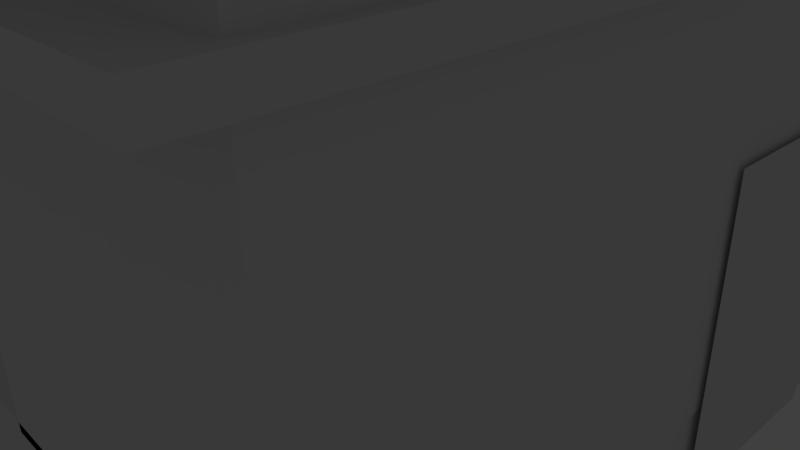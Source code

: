 # Source: HittitesArmyBuild.blend  (saved by Blender 2.75.0; exported with 4.5.12 LTS)
import bpy
from mathutils import Matrix  # noqa: F401  (used for matrix-valued properties, if any)

bpy.ops.wm.read_factory_settings(use_empty=True)
scene = bpy.context.scene
scene.name = 'Scene'

# ---- collections
col_collection_1 = bpy.data.collections.new('Collection 1'); scene.collection.children.link(col_collection_1)
col_collection_2 = bpy.data.collections.new('Collection 2'); scene.collection.children.link(col_collection_2)
col_collection_2.hide_render = True
col_collection_2.hide_viewport = True

# ---- materials (node trees are filled in below, after node groups)
mat_material = bpy.data.materials.new('Material')
mat_material.alpha_threshold = 0.0
mat_material.use_transparent_shadow = False
mat_material.roughness = 0.5
mat_material.line_color = (0.0, 0.0, 0.0, 1.0)

# ---- material node trees

# ---- world
world_world = bpy.data.worlds.new('World'); scene.world = world_world
world_world.color = (0.05088, 0.05088, 0.05088)
world_world.use_sun_shadow = False
world_world.sun_shadow_jitter_overblur = 0.0
world_world.cycles.sampling_method = 'MANUAL'
world_world.cycles.sample_map_resolution = 256

# ---- cameras
cam_camera = bpy.data.cameras.new('Camera')
cam_camera.clip_end = 100.0
cam_camera.lens = 35.0
cam_camera.sensor_width = 32.0
cam_camera.sensor_height = 18.0
cam_camera.ortho_scale = 7.314
cam_camera.dof.focus_distance = 0.0
cam_camera.dof.aperture_fstop = 128.0

# ---- lights
light_sun_003 = bpy.data.lights.new('Sun.003', 'SUN')
light_sun_003.transmission_factor = 0.0
light_sun_003.angle = 0.1993
light_sun_003.energy = 1.0
light_sun_003.shadow_buffer_clip_start = 0.5
light_sun_003.shadow_soft_size = 0.1
light_sun_003.shadow_cascade_max_distance = 1000.0
light_sun_003.cycles.use_multiple_importance_sampling = False
light_sun_002 = bpy.data.lights.new('Sun.002', 'SUN')
light_sun_002.transmission_factor = 0.0
light_sun_002.angle = 0.1993
light_sun_002.energy = 1.0
light_sun_002.shadow_buffer_clip_start = 0.5
light_sun_002.shadow_soft_size = 0.1
light_sun_002.shadow_cascade_max_distance = 1000.0
light_sun_002.cycles.use_multiple_importance_sampling = False
light_sun_001 = bpy.data.lights.new('Sun.001', 'SUN')
light_sun_001.transmission_factor = 0.0
light_sun_001.angle = 0.1993
light_sun_001.energy = 1.0
light_sun_001.shadow_buffer_clip_start = 0.5
light_sun_001.shadow_soft_size = 0.1
light_sun_001.shadow_cascade_max_distance = 1000.0
light_sun_001.cycles.use_multiple_importance_sampling = False
light_sun = bpy.data.lights.new('Sun', 'SUN')
light_sun.transmission_factor = 0.0
light_sun.angle = 0.1993
light_sun.energy = 1.0
light_sun.shadow_buffer_clip_start = 0.5
light_sun.shadow_soft_size = 0.1
light_sun.shadow_cascade_max_distance = 1000.0
light_sun.cycles.use_multiple_importance_sampling = False
light_lamp = bpy.data.lights.new('Lamp', 'POINT')
light_lamp.transmission_factor = 0.0
light_lamp.cutoff_distance = 30.0
light_lamp.energy = 100.0
light_lamp.shadow_buffer_clip_start = 1.001
light_lamp.shadow_soft_size = 0.1
light_lamp.shadow_maximum_resolution = 0.006
light_lamp.use_absolute_resolution = True
light_lamp.cycles.use_multiple_importance_sampling = False

# ---- meshes
me_plane_002 = bpy.data.meshes.new('Plane.002')
me_plane_002.from_pydata([(-1.0, -1.0, 0.0), (1.0, -1.0, 0.0), (-1.0, 1.0, 0.0), (1.0, 1.0, 0.0)], [], [(0, 1, 3, 2)])
me_plane_002.use_remesh_preserve_volume = False
me_plane_002.use_remesh_preserve_attributes = False
me_plane_002.use_mirror_vertex_groups = False
me_plane_002.update()
me_plane_001 = bpy.data.meshes.new('Plane.001')
me_plane_001.from_pydata([(-1.0, -1.0, 0.0), (1.0, -1.0, 0.0), (-1.0, 1.0, 0.0), (1.0, 1.0, 0.0)], [], [(0, 1, 3, 2)])
me_plane_001.use_remesh_preserve_volume = False
me_plane_001.use_remesh_preserve_attributes = False
me_plane_001.use_mirror_vertex_groups = False
me_plane_001.update()
me_cube_003 = bpy.data.meshes.new('Cube.003')
me_cube_003.from_pydata([(-1.0, -1.0, -1.0), (-1.0, -1.0, 1.0), (-1.0, 1.0, -1.0), (-1.0, 1.0, 1.0), (1.0, -1.0, -1.0), (1.0, -1.0, 1.0), (1.0, 1.0, -1.0), (1.0, 1.0, 1.0)], [], [(1, 3, 2, 0), (3, 7, 6, 2), (7, 5, 4, 6), (5, 1, 0, 4), (0, 2, 6, 4), (5, 7, 3, 1)])
me_cube_003.use_remesh_preserve_volume = False
me_cube_003.use_remesh_preserve_attributes = False
me_cube_003.use_mirror_vertex_groups = False
me_cube_003.update()
me_plane = bpy.data.meshes.new('Plane')
me_plane.from_pydata([(-1.0, -1.0, 0.0), (1.0, -1.0, 0.0), (-1.0, 1.0, 0.0), (1.0, 1.0, 0.0), (-1.0, 0.0, 0.0), (0.0, -1.0, 0.0), (1.0, 0.0, 0.0), (0.0, 1.979, -4.279e-08), (0.0, 0.0, 0.0), (-1.0, -0.5, 0.0), (0.5, -1.0, 0.0), (1.0, 0.5, 0.0), (-0.5, 1.848, -3.706e-08), (-1.0, 0.5, 0.0), (-0.5, -1.0, 0.0), (1.0, -0.5, 0.0), (0.5, 1.848, -3.706e-08), (0.0, 1.348, -3.706e-08), (0.0, -0.5, 0.0), (-0.5, 0.0, 0.0), (0.5, 0.0, 0.0), (0.5, -0.5, 0.0), (-0.5, -0.5, 0.0), (-0.5, 1.192, -3.026e-08), (0.5, 1.192, -3.026e-08), (-1.0, -0.75, 0.0), (0.75, -1.0, 0.0), (1.0, 0.75, 0.0), (-0.75, 1.648, -2.83e-08), (-1.0, 0.25, 0.0), (-0.25, -1.0, 0.0), (1.0, -0.25, 0.0), (0.25, 1.948, -4.143e-08), (0.0, 1.698, -4.143e-08), (0.0, -0.25, 0.0), (-0.75, 0.0, 0.0), (0.25, 0.0, 0.0), (-1.0, -0.25, 0.0), (0.25, -1.0, 0.0), (1.0, 0.25, 0.0), (-0.25, 1.948, -4.143e-08), (-1.0, 0.75, 0.0), (-0.75, -1.0, 0.0), (1.0, -0.75, 0.0), (0.75, 1.648, -2.83e-08), (0.0, 0.8975, -2.83e-08), (0.0, -0.75, 0.0), (-0.25, 0.0, 0.0), (0.75, 0.0, 0.0), (0.5, -0.25, 0.0), (0.5, -0.75, 0.0), (0.25, -0.5, 0.0), (0.75, -0.5, 0.0), (-0.5, -0.25, 0.0), (-0.5, -0.75, 0.0), (-0.75, -0.5, 0.0), (-0.25, -0.5, 0.0), (-0.5, 1.562, -3.548e-08), (-0.5, 0.6739, -1.853e-08), (-0.75, 0.9239, -1.853e-08), (-0.25, 1.312, -3.548e-08), (0.5, 1.562, -3.548e-08), (0.5, 0.6739, -1.853e-08), (0.25, 1.312, -3.548e-08), (0.75, 0.9239, -1.853e-08), (0.75, 0.25, 0.0), (0.25, 0.8495, -2.62e-08), (0.25, 1.666, -4.003e-08), (-0.25, 0.8495, -2.62e-08), (-0.75, 0.25, 0.0), (-0.75, 1.349, -2.62e-08), (-0.25, -0.75, 0.0), (-0.75, -0.75, 0.0), (-0.75, -0.25, 0.0), (0.75, -0.75, 0.0), (0.25, -0.75, 0.0), (0.25, -0.25, 0.0), (0.75, -0.25, 0.0), (-0.25, -0.25, 0.0), (-0.25, 1.666, -4.003e-08), (0.75, 1.349, -2.62e-08)], [], [(80, 27, 3, 44), (79, 33, 7, 40), (78, 34, 8, 47), (77, 31, 6, 48), (76, 49, 20, 36), (75, 50, 21, 51), (74, 43, 15, 52), (73, 53, 19, 35), (72, 54, 22, 55), (71, 46, 18, 56), (70, 57, 12, 28), (69, 58, 23, 59), (68, 45, 17, 60), (67, 61, 16, 32), (66, 62, 24, 63), (65, 39, 11, 64), (62, 65, 64, 24), (20, 48, 65, 62), (48, 6, 39, 65), (45, 66, 63, 17), (8, 36, 66, 45), (36, 20, 62, 66), (33, 67, 32, 7), (17, 63, 67, 33), (63, 24, 61, 67), (58, 68, 60, 23), (19, 47, 68, 58), (47, 8, 45, 68), (29, 69, 59, 13), (4, 35, 69, 29), (35, 19, 58, 69), (41, 70, 28, 2), (13, 59, 70, 41), (59, 23, 57, 70), (54, 71, 56, 22), (14, 30, 71, 54), (30, 5, 46, 71), (25, 72, 55, 9), (0, 42, 72, 25), (42, 14, 54, 72), (37, 73, 35, 4), (9, 55, 73, 37), (55, 22, 53, 73), (50, 74, 52, 21), (10, 26, 74, 50), (26, 1, 43, 74), (46, 75, 51, 18), (5, 38, 75, 46), (38, 10, 50, 75), (34, 76, 36, 8), (18, 51, 76, 34), (51, 21, 49, 76), (49, 77, 48, 20), (21, 52, 77, 49), (52, 15, 31, 77), (53, 78, 47, 19), (22, 56, 78, 53), (56, 18, 34, 78), (57, 79, 40, 12), (23, 60, 79, 57), (60, 17, 33, 79), (61, 80, 44, 16), (24, 64, 80, 61), (64, 11, 27, 80)])
me_plane.use_remesh_preserve_volume = False
me_plane.use_remesh_preserve_attributes = False
me_plane.use_mirror_vertex_groups = False
me_plane.update()
me_cylinder_002 = bpy.data.meshes.new('Cylinder.002')
me_cylinder_002.from_pydata([(0.0, 1.0, -1.0), (0.0, 1.0, 1.0), (0.1951, 0.9808, -1.0), (0.1951, 0.9808, 1.0), (0.3827, 0.9239, -1.0), (0.3827, 0.9239, 1.0), (0.5556, 0.8315, -1.0), (0.5556, 0.8315, 1.0), (0.7071, 0.7071, -1.0), (0.7071, 0.7071, 1.0), (0.8315, 0.5556, -1.0), (0.8315, 0.5556, 1.0), (0.9239, 0.3827, -1.0), (0.9239, 0.3827, 1.0), (0.9808, 0.1951, -1.0), (0.9808, 0.1951, 1.0), (1.0, 7.55e-08, -1.0), (1.0, 7.55e-08, 1.0), (0.9808, -0.1951, -1.0), (0.9808, -0.1951, 1.0), (0.9239, -0.3827, -1.0), (0.9239, -0.3827, 1.0), (0.8315, -0.5556, -1.0), (0.8315, -0.5556, 1.0), (0.7071, -0.7071, -1.0), (0.7071, -0.7071, 1.0), (0.5556, -0.8315, -1.0), (0.5556, -0.8315, 1.0), (0.3827, -0.9239, -1.0), (0.3827, -0.9239, 1.0), (0.1951, -0.9808, -1.0), (0.1951, -0.9808, 1.0), (-3.258e-07, -1.0, -1.0), (-3.258e-07, -1.0, 1.0), (-0.1951, -0.9808, -1.0), (-0.1951, -0.9808, 1.0), (-0.3827, -0.9239, -1.0), (-0.3827, -0.9239, 1.0), (-0.5556, -0.8315, -1.0), (-0.5556, -0.8315, 1.0), (-0.7071, -0.7071, -1.0), (-0.7071, -0.7071, 1.0), (-0.8315, -0.5556, -1.0), (-0.8315, -0.5556, 1.0), (-0.9239, -0.3827, -1.0), (-0.9239, -0.3827, 1.0), (-0.9808, -0.1951, -1.0), (-0.9808, -0.1951, 1.0), (-1.0, 9.656e-07, -1.0), (-1.0, 9.656e-07, 1.0), (-0.9808, 0.1951, -1.0), (-0.9808, 0.1951, 1.0), (-0.9239, 0.3827, -1.0), (-0.9239, 0.3827, 1.0), (-0.8315, 0.5556, -1.0), (-0.8315, 0.5556, 1.0), (-0.7071, 0.7071, -1.0), (-0.7071, 0.7071, 1.0), (-0.5556, 0.8315, -1.0), (-0.5556, 0.8315, 1.0), (-0.3827, 0.9239, -1.0), (-0.3827, 0.9239, 1.0), (-0.1951, 0.9808, -1.0), (-0.1951, 0.9808, 1.0)], [], [(0, 1, 3, 2), (2, 3, 5, 4), (4, 5, 7, 6), (6, 7, 9, 8), (8, 9, 11, 10), (10, 11, 13, 12), (12, 13, 15, 14), (14, 15, 17, 16), (16, 17, 19, 18), (18, 19, 21, 20), (20, 21, 23, 22), (22, 23, 25, 24), (24, 25, 27, 26), (26, 27, 29, 28), (28, 29, 31, 30), (30, 31, 33, 32), (32, 33, 35, 34), (34, 35, 37, 36), (36, 37, 39, 38), (38, 39, 41, 40), (40, 41, 43, 42), (42, 43, 45, 44), (44, 45, 47, 46), (46, 47, 49, 48), (48, 49, 51, 50), (50, 51, 53, 52), (52, 53, 55, 54), (54, 55, 57, 56), (56, 57, 59, 58), (58, 59, 61, 60), (3, 1, 63, 61, 59, 57, 55, 53, 51, 49, 47, 45, 43, 41, 39, 37, 35, 33, 31, 29, 27, 25, 23, 21, 19, 17, 15, 13, 11, 9, 7, 5), (62, 63, 1, 0), (60, 61, 63, 62), (0, 2, 4, 6, 8, 10, 12, 14, 16, 18, 20, 22, 24, 26, 28, 30, 32, 34, 36, 38, 40, 42, 44, 46, 48, 50, 52, 54, 56, 58, 60, 62)])
me_cylinder_002.use_remesh_preserve_volume = False
me_cylinder_002.use_remesh_preserve_attributes = False
me_cylinder_002.use_mirror_vertex_groups = False
me_cylinder_002.update()
me_cylinder_001 = bpy.data.meshes.new('Cylinder.001')
me_cylinder_001.from_pydata([(0.0, 1.0, -1.0), (0.0, 1.0, 1.0), (0.1951, 0.9808, -1.0), (0.1951, 0.9808, 1.0), (0.3827, 0.9239, -1.0), (0.3827, 0.9239, 1.0), (0.5556, 0.8315, -1.0), (0.5556, 0.8315, 1.0), (0.7071, 0.7071, -1.0), (0.7071, 0.7071, 1.0), (0.8315, 0.5556, -1.0), (0.8315, 0.5556, 1.0), (0.9239, 0.3827, -1.0), (0.9239, 0.3827, 1.0), (0.9808, 0.1951, -1.0), (0.9808, 0.1951, 1.0), (1.0, 7.55e-08, -1.0), (1.0, 7.55e-08, 1.0), (0.9808, -0.1951, -1.0), (0.9808, -0.1951, 1.0), (0.9239, -0.3827, -1.0), (0.9239, -0.3827, 1.0), (0.8315, -0.5556, -1.0), (0.8315, -0.5556, 1.0), (0.7071, -0.7071, -1.0), (0.7071, -0.7071, 1.0), (0.5556, -0.8315, -1.0), (0.5556, -0.8315, 1.0), (0.3827, -0.9239, -1.0), (0.3827, -0.9239, 1.0), (0.1951, -0.9808, -1.0), (0.1951, -0.9808, 1.0), (-3.258e-07, -1.0, -1.0), (-3.258e-07, -1.0, 1.0), (-0.1951, -0.9808, -1.0), (-0.1951, -0.9808, 1.0), (-0.3827, -0.9239, -1.0), (-0.3827, -0.9239, 1.0), (-0.5556, -0.8315, -1.0), (-0.5556, -0.8315, 1.0), (-0.7071, -0.7071, -1.0), (-0.7071, -0.7071, 1.0), (-0.8315, -0.5556, -1.0), (-0.8315, -0.5556, 1.0), (-0.9239, -0.3827, -1.0), (-0.9239, -0.3827, 1.0), (-0.9808, -0.1951, -1.0), (-0.9808, -0.1951, 1.0), (-1.0, 9.656e-07, -1.0), (-1.0, 9.656e-07, 1.0), (-0.9808, 0.1951, -1.0), (-0.9808, 0.1951, 1.0), (-0.9239, 0.3827, -1.0), (-0.9239, 0.3827, 1.0), (-0.8315, 0.5556, -1.0), (-0.8315, 0.5556, 1.0), (-0.7071, 0.7071, -1.0), (-0.7071, 0.7071, 1.0), (-0.5556, 0.8315, -1.0), (-0.5556, 0.8315, 1.0), (-0.3827, 0.9239, -1.0), (-0.3827, 0.9239, 1.0), (-0.1951, 0.9808, -1.0), (-0.1951, 0.9808, 1.0)], [], [(0, 1, 3, 2), (2, 3, 5, 4), (4, 5, 7, 6), (6, 7, 9, 8), (8, 9, 11, 10), (10, 11, 13, 12), (12, 13, 15, 14), (14, 15, 17, 16), (16, 17, 19, 18), (18, 19, 21, 20), (20, 21, 23, 22), (22, 23, 25, 24), (24, 25, 27, 26), (26, 27, 29, 28), (28, 29, 31, 30), (30, 31, 33, 32), (32, 33, 35, 34), (34, 35, 37, 36), (36, 37, 39, 38), (38, 39, 41, 40), (40, 41, 43, 42), (42, 43, 45, 44), (44, 45, 47, 46), (46, 47, 49, 48), (48, 49, 51, 50), (50, 51, 53, 52), (52, 53, 55, 54), (54, 55, 57, 56), (56, 57, 59, 58), (58, 59, 61, 60), (3, 1, 63, 61, 59, 57, 55, 53, 51, 49, 47, 45, 43, 41, 39, 37, 35, 33, 31, 29, 27, 25, 23, 21, 19, 17, 15, 13, 11, 9, 7, 5), (62, 63, 1, 0), (60, 61, 63, 62), (0, 2, 4, 6, 8, 10, 12, 14, 16, 18, 20, 22, 24, 26, 28, 30, 32, 34, 36, 38, 40, 42, 44, 46, 48, 50, 52, 54, 56, 58, 60, 62)])
me_cylinder_001.use_remesh_preserve_volume = False
me_cylinder_001.use_remesh_preserve_attributes = False
me_cylinder_001.use_mirror_vertex_groups = False
me_cylinder_001.update()
me_cylinder = bpy.data.meshes.new('Cylinder')
me_cylinder.from_pydata([(0.0, 1.0, -1.0), (0.0, 1.0, 1.0), (0.1951, 0.9808, -1.0), (0.1951, 0.9808, 1.0), (0.3827, 0.9239, -1.0), (0.3827, 0.9239, 1.0), (0.5556, 0.8315, -1.0), (0.5556, 0.8315, 1.0), (0.7071, 0.7071, -1.0), (0.7071, 0.7071, 1.0), (0.8315, 0.5556, -1.0), (0.8315, 0.5556, 1.0), (0.9239, 0.3827, -1.0), (0.9239, 0.3827, 1.0), (0.9808, 0.1951, -1.0), (0.9808, 0.1951, 1.0), (1.0, 7.55e-08, -1.0), (1.0, 7.55e-08, 1.0), (0.9808, -0.1951, -1.0), (0.9808, -0.1951, 1.0), (0.9239, -0.3827, -1.0), (0.9239, -0.3827, 1.0), (0.8315, -0.5556, -1.0), (0.8315, -0.5556, 1.0), (0.7071, -0.7071, -1.0), (0.7071, -0.7071, 1.0), (0.5556, -0.8315, -1.0), (0.5556, -0.8315, 1.0), (0.3827, -0.9239, -1.0), (0.3827, -0.9239, 1.0), (0.1951, -0.9808, -1.0), (0.1951, -0.9808, 1.0), (-3.258e-07, -1.0, -1.0), (-3.258e-07, -1.0, 1.0), (-0.1951, -0.9808, -1.0), (-0.1951, -0.9808, 1.0), (-0.3827, -0.9239, -1.0), (-0.3827, -0.9239, 1.0), (-0.5556, -0.8315, -1.0), (-0.5556, -0.8315, 1.0), (-0.7071, -0.7071, -1.0), (-0.7071, -0.7071, 1.0), (-0.8315, -0.5556, -1.0), (-0.8315, -0.5556, 1.0), (-0.9239, -0.3827, -1.0), (-0.9239, -0.3827, 1.0), (-0.9808, -0.1951, -1.0), (-0.9808, -0.1951, 1.0), (-1.0, 9.656e-07, -1.0), (-1.0, 9.656e-07, 1.0), (-0.9808, 0.1951, -1.0), (-0.9808, 0.1951, 1.0), (-0.9239, 0.3827, -1.0), (-0.9239, 0.3827, 1.0), (-0.8315, 0.5556, -1.0), (-0.8315, 0.5556, 1.0), (-0.7071, 0.7071, -1.0), (-0.7071, 0.7071, 1.0), (-0.5556, 0.8315, -1.0), (-0.5556, 0.8315, 1.0), (-0.3827, 0.9239, -1.0), (-0.3827, 0.9239, 1.0), (-0.1951, 0.9808, -1.0), (-0.1951, 0.9808, 1.0)], [], [(0, 1, 3, 2), (2, 3, 5, 4), (4, 5, 7, 6), (6, 7, 9, 8), (8, 9, 11, 10), (10, 11, 13, 12), (12, 13, 15, 14), (14, 15, 17, 16), (16, 17, 19, 18), (18, 19, 21, 20), (20, 21, 23, 22), (22, 23, 25, 24), (24, 25, 27, 26), (26, 27, 29, 28), (28, 29, 31, 30), (30, 31, 33, 32), (32, 33, 35, 34), (34, 35, 37, 36), (36, 37, 39, 38), (38, 39, 41, 40), (40, 41, 43, 42), (42, 43, 45, 44), (44, 45, 47, 46), (46, 47, 49, 48), (48, 49, 51, 50), (50, 51, 53, 52), (52, 53, 55, 54), (54, 55, 57, 56), (56, 57, 59, 58), (58, 59, 61, 60), (3, 1, 63, 61, 59, 57, 55, 53, 51, 49, 47, 45, 43, 41, 39, 37, 35, 33, 31, 29, 27, 25, 23, 21, 19, 17, 15, 13, 11, 9, 7, 5), (62, 63, 1, 0), (60, 61, 63, 62), (0, 2, 4, 6, 8, 10, 12, 14, 16, 18, 20, 22, 24, 26, 28, 30, 32, 34, 36, 38, 40, 42, 44, 46, 48, 50, 52, 54, 56, 58, 60, 62)])
me_cylinder.use_remesh_preserve_volume = False
me_cylinder.use_remesh_preserve_attributes = False
me_cylinder.use_mirror_vertex_groups = False
me_cylinder.update()
me_cube_001 = bpy.data.meshes.new('Cube.001')
me_cube_001.from_pydata([(-1.0, -1.0, -1.0), (-1.0, -1.0, 1.0), (-1.0, 1.0, -1.0), (-1.0, 1.0, 1.0), (1.0, -1.0, -1.0), (1.0, -1.0, 1.0), (1.0, 1.0, -1.0), (1.0, 1.0, 1.0)], [], [(1, 3, 2, 0), (3, 7, 6, 2), (7, 5, 4, 6), (5, 1, 0, 4), (0, 2, 6, 4), (5, 7, 3, 1)])
me_cube_001.use_remesh_preserve_volume = False
me_cube_001.use_remesh_preserve_attributes = False
me_cube_001.use_mirror_vertex_groups = False
me_cube_001.update()
me_cube = bpy.data.meshes.new('Cube')
me_cube.from_pydata([(1.0, 1.0, -1.0), (1.0, -1.0, -1.0), (-1.0, -1.0, -1.0), (-1.0, 1.0, -1.0), (1.0, 1.0, 1.0), (1.0, -1.0, 1.0), (-1.0, -1.0, 1.0), (-1.0, 1.0, 1.0)], [], [(0, 1, 2, 3), (4, 7, 6, 5), (0, 4, 5, 1), (1, 5, 6, 2), (2, 6, 7, 3), (4, 0, 3, 7)])
me_cube.materials.append(mat_material)
me_cube.use_remesh_preserve_volume = False
me_cube.use_remesh_preserve_attributes = False
me_cube.use_mirror_vertex_groups = False
me_cube.update()

# ---- objects
ob_plane_035 = bpy.data.objects.new('Plane.035', me_plane_002)
ob_plane_039 = bpy.data.objects.new('Plane.039', me_plane_001)
ob_plane_038 = bpy.data.objects.new('Plane.038', me_plane_001)
ob_plane_037 = bpy.data.objects.new('Plane.037', me_plane_001)
ob_plane_036 = bpy.data.objects.new('Plane.036', me_plane_001)
ob_plane_034 = bpy.data.objects.new('Plane.034', me_plane_001)
ob_plane_020 = bpy.data.objects.new('Plane.020', me_plane_001)
ob_plane_019 = bpy.data.objects.new('Plane.019', me_plane_001)
ob_cube_003 = bpy.data.objects.new('Cube.003', me_cube_003)
ob_cube_002 = bpy.data.objects.new('Cube.002', me_cube_003)
ob_plane_033 = bpy.data.objects.new('Plane.033', me_plane)
ob_plane_032 = bpy.data.objects.new('Plane.032', me_plane)
ob_plane_031 = bpy.data.objects.new('Plane.031', me_plane)
ob_plane_030 = bpy.data.objects.new('Plane.030', me_plane)
ob_plane_029 = bpy.data.objects.new('Plane.029', me_plane)
ob_plane_028 = bpy.data.objects.new('Plane.028', me_plane)
ob_plane_027 = bpy.data.objects.new('Plane.027', me_plane)
ob_plane_026 = bpy.data.objects.new('Plane.026', me_plane)
ob_plane_025 = bpy.data.objects.new('Plane.025', me_plane)
ob_plane_024 = bpy.data.objects.new('Plane.024', me_plane)
ob_plane_023 = bpy.data.objects.new('Plane.023', me_plane)
ob_plane_022 = bpy.data.objects.new('Plane.022', me_plane)
ob_plane_021 = bpy.data.objects.new('Plane.021', me_plane)
ob_plane_018 = bpy.data.objects.new('Plane.018', me_plane)
ob_plane_017 = bpy.data.objects.new('Plane.017', me_plane)
ob_plane_016 = bpy.data.objects.new('Plane.016', me_plane)
ob_plane_015 = bpy.data.objects.new('Plane.015', me_plane)
ob_plane_014 = bpy.data.objects.new('Plane.014', me_plane)
ob_plane_013 = bpy.data.objects.new('Plane.013', me_plane)
ob_plane_012 = bpy.data.objects.new('Plane.012', me_plane)
ob_plane_011 = bpy.data.objects.new('Plane.011', me_plane)
ob_plane_010 = bpy.data.objects.new('Plane.010', me_plane)
ob_plane_009 = bpy.data.objects.new('Plane.009', me_plane)
ob_plane_008 = bpy.data.objects.new('Plane.008', me_plane)
ob_plane_007 = bpy.data.objects.new('Plane.007', me_plane)
ob_plane_006 = bpy.data.objects.new('Plane.006', me_plane)
ob_plane_005 = bpy.data.objects.new('Plane.005', me_plane)
ob_plane_004 = bpy.data.objects.new('Plane.004', me_plane)
ob_plane_003 = bpy.data.objects.new('Plane.003', me_plane)
ob_plane_002 = bpy.data.objects.new('Plane.002', me_plane)
ob_plane_001 = bpy.data.objects.new('Plane.001', me_plane)
ob_plane = bpy.data.objects.new('Plane', me_plane)
ob_cylinder_006 = bpy.data.objects.new('Cylinder.006', me_cylinder_002)
ob_cylinder_005 = bpy.data.objects.new('Cylinder.005', me_cylinder_002)
ob_cylinder_004 = bpy.data.objects.new('Cylinder.004', me_cylinder_002)
ob_cylinder_003 = bpy.data.objects.new('Cylinder.003', me_cylinder_002)
ob_cylinder_002 = bpy.data.objects.new('Cylinder.002', me_cylinder_002)
ob_cylinder_001 = bpy.data.objects.new('Cylinder.001', me_cylinder_001)
ob_cylinder = bpy.data.objects.new('Cylinder', me_cylinder)
ob_cube_001 = bpy.data.objects.new('Cube.001', me_cube_001)
ob_cube = bpy.data.objects.new('Cube', me_cube)
ob_sun_003 = bpy.data.objects.new('Sun.003', light_sun_003)
ob_sun_002 = bpy.data.objects.new('Sun.002', light_sun_002)
ob_sun_001 = bpy.data.objects.new('Sun.001', light_sun_001)
ob_sun = bpy.data.objects.new('Sun', light_sun)
ob_lamp = bpy.data.objects.new('Lamp', light_lamp)
ob_camera = bpy.data.objects.new('Camera', cam_camera)

# ---- transforms, parenting, visibility, modifiers, constraints
ob_plane_035.location = (5.06, -0.0289, 1.5)
ob_plane_035.rotation_euler = (0.0, 1.571, 0.0)
ob_plane_035.scale = (1.5, 1.0, 1.0)
ob_plane_035.lineart.crease_threshold = 0.0
ob_plane_039.location = (5.137, -0.3148, 5.156)
ob_plane_039.rotation_euler = (0.0, 1.571, 0.0)
ob_plane_039.scale = (0.5, 0.25, 1.0)
ob_plane_039.lineart.crease_threshold = 0.0
ob_plane_038.location = (5.137, 2.871, 5.156)
ob_plane_038.rotation_euler = (0.0, 1.571, 0.0)
ob_plane_038.scale = (0.5, 0.25, 1.0)
ob_plane_038.lineart.crease_threshold = 0.0
ob_plane_037.location = (5.037, -3.559, 5.156)
ob_plane_037.rotation_euler = (0.0, 1.571, 0.0)
ob_plane_037.scale = (0.5, 0.25, 1.0)
ob_plane_037.lineart.crease_threshold = 0.0
ob_plane_036.location = (5.037, -3.559, 5.086)
ob_plane_036.rotation_euler = (0.0, 1.571, 0.0)
ob_plane_036.scale = (0.5, 0.25, 1.0)
ob_plane_036.lineart.crease_threshold = 0.0
ob_plane_034.location = (1.42, 3.812, 5.086)
ob_plane_034.rotation_euler = (0.0, 1.571, 0.0)
ob_plane_034.scale = (0.5, 0.25, 1.0)
ob_plane_034.lineart.crease_threshold = 0.0
ob_plane_020.location = (1.435, 0.572, 5.086)
ob_plane_020.rotation_euler = (0.0, 1.571, 0.0)
ob_plane_020.scale = (0.5, 0.25, 1.0)
ob_plane_020.lineart.crease_threshold = 0.0
ob_plane_019.location = (1.439, -3.559, 5.086)
ob_plane_019.rotation_euler = (0.0, 1.571, 0.0)
ob_plane_019.scale = (0.5, 0.25, 1.0)
ob_plane_019.lineart.crease_threshold = 0.0
ob_cube_003.location = (3.249, -0.0643, 4.495)
ob_cube_003.scale = (1.875, 5.375, 0.125)
ob_cube_003.lineart.crease_threshold = 0.0
ob_cube_002.location = (3.227, -0.05047, 5.737)
ob_cube_002.scale = (1.875, 5.375, 0.125)
ob_cube_002.lineart.crease_threshold = 0.0
ob_plane_033.location = (5.008, 4.453, 5.977)
ob_plane_033.rotation_euler = (1.571, 0.0, 1.571)
ob_plane_033.scale = (0.5, 0.3357, 1.0)
ob_plane_033.lineart.crease_threshold = 0.0
ob_plane_032.location = (5.008, 1.996, 5.977)
ob_plane_032.rotation_euler = (1.571, 0.0, 1.571)
ob_plane_032.scale = (0.5, 0.3357, 1.0)
ob_plane_032.lineart.crease_threshold = 0.0
ob_plane_031.location = (5.008, 2.836, 5.977)
ob_plane_031.rotation_euler = (1.571, 0.0, 1.571)
ob_plane_031.scale = (0.5, 0.3357, 1.0)
ob_plane_031.lineart.crease_threshold = 0.0
ob_plane_030.location = (5.008, 1.206, 5.977)
ob_plane_030.rotation_euler = (1.571, 0.0, 1.571)
ob_plane_030.scale = (0.5, 0.3357, 1.0)
ob_plane_030.lineart.crease_threshold = 0.0
ob_plane_029.location = (5.008, 3.639, 5.977)
ob_plane_029.rotation_euler = (1.571, 0.0, 1.571)
ob_plane_029.scale = (0.5, 0.3357, 1.0)
ob_plane_029.lineart.crease_threshold = 0.0
ob_plane_028.location = (5.008, -0.477, 5.977)
ob_plane_028.rotation_euler = (1.571, 0.0, 1.571)
ob_plane_028.scale = (0.5, 0.3357, 1.0)
ob_plane_028.lineart.crease_threshold = 0.0
ob_plane_027.location = (5.008, -2.098, 5.977)
ob_plane_027.rotation_euler = (1.571, 0.0, 1.571)
ob_plane_027.scale = (0.5, 0.3357, 1.0)
ob_plane_027.lineart.crease_threshold = 0.0
ob_plane_026.location = (5.008, 0.3606, 5.977)
ob_plane_026.rotation_euler = (1.571, 0.0, 1.571)
ob_plane_026.scale = (0.5, 0.3357, 1.0)
ob_plane_026.lineart.crease_threshold = 0.0
ob_plane_025.location = (5.008, -2.915, 5.977)
ob_plane_025.rotation_euler = (1.571, 0.0, 1.571)
ob_plane_025.scale = (0.5, 0.3357, 1.0)
ob_plane_025.lineart.crease_threshold = 0.0
ob_plane_024.location = (5.008, -3.798, 5.977)
ob_plane_024.rotation_euler = (1.571, 0.0, 1.571)
ob_plane_024.scale = (0.5, 0.3357, 1.0)
ob_plane_024.lineart.crease_threshold = 0.0
ob_plane_023.location = (5.008, -1.318, 5.977)
ob_plane_023.rotation_euler = (1.571, 0.0, 1.571)
ob_plane_023.scale = (0.5, 0.3357, 1.0)
ob_plane_023.lineart.crease_threshold = 0.0
ob_plane_022.location = (5.008, -4.469, 5.977)
ob_plane_022.rotation_euler = (1.571, 0.0, 1.571)
ob_plane_022.scale = (0.5, 0.3357, 1.0)
ob_plane_022.lineart.crease_threshold = 0.0
ob_plane_021.location = (1.53, -4.453, 5.977)
ob_plane_021.rotation_euler = (1.571, 0.0, 1.571)
ob_plane_021.scale = (0.5, 0.3357, 1.0)
ob_plane_021.lineart.crease_threshold = 0.0
ob_plane_018.location = (1.53, -1.253, 5.977)
ob_plane_018.rotation_euler = (1.571, 0.0, 1.571)
ob_plane_018.scale = (0.5, 0.3357, 1.0)
ob_plane_018.lineart.crease_threshold = 0.0
ob_plane_017.location = (1.53, -3.733, 5.977)
ob_plane_017.rotation_euler = (1.571, 0.0, 1.571)
ob_plane_017.scale = (0.5, 0.3357, 1.0)
ob_plane_017.lineart.crease_threshold = 0.0
ob_plane_016.location = (1.53, -2.85, 5.977)
ob_plane_016.rotation_euler = (1.571, 0.0, 1.571)
ob_plane_016.scale = (0.5, 0.3357, 1.0)
ob_plane_016.lineart.crease_threshold = 0.0
ob_plane_015.location = (1.53, 0.4253, 5.977)
ob_plane_015.rotation_euler = (1.571, 0.0, 1.571)
ob_plane_015.scale = (0.5, 0.3357, 1.0)
ob_plane_015.lineart.crease_threshold = 0.0
ob_plane_014.location = (1.53, -2.033, 5.977)
ob_plane_014.rotation_euler = (1.571, 0.0, 1.571)
ob_plane_014.scale = (0.5, 0.3357, 1.0)
ob_plane_014.lineart.crease_threshold = 0.0
ob_plane_013.location = (1.53, -0.4123, 5.977)
ob_plane_013.rotation_euler = (1.571, 0.0, 1.571)
ob_plane_013.scale = (0.5, 0.3357, 1.0)
ob_plane_013.lineart.crease_threshold = 0.0
ob_plane_012.location = (1.53, 3.704, 5.977)
ob_plane_012.rotation_euler = (1.571, 0.0, 1.571)
ob_plane_012.scale = (0.5, 0.3357, 1.0)
ob_plane_012.lineart.crease_threshold = 0.0
ob_plane_011.location = (1.53, 1.27, 5.977)
ob_plane_011.rotation_euler = (1.571, 0.0, 1.571)
ob_plane_011.scale = (0.5, 0.3357, 1.0)
ob_plane_011.lineart.crease_threshold = 0.0
ob_plane_010.location = (1.53, 2.9, 5.977)
ob_plane_010.rotation_euler = (1.571, 0.0, 1.571)
ob_plane_010.scale = (0.5, 0.3357, 1.0)
ob_plane_010.lineart.crease_threshold = 0.0
ob_plane_009.location = (1.53, 2.061, 5.977)
ob_plane_009.rotation_euler = (1.571, 0.0, 1.571)
ob_plane_009.scale = (0.5, 0.3357, 1.0)
ob_plane_009.lineart.crease_threshold = 0.0
ob_plane_008.location = (4.499, -4.99, 5.977)
ob_plane_008.rotation_euler = (1.571, 0.0, 0.0)
ob_plane_008.scale = (0.5, 0.3357, 1.0)
ob_plane_008.lineart.crease_threshold = 0.0
ob_plane_007.location = (3.67, -4.99, 5.977)
ob_plane_007.rotation_euler = (1.571, 0.0, 0.0)
ob_plane_007.scale = (0.5, 0.3357, 1.0)
ob_plane_007.lineart.crease_threshold = 0.0
ob_plane_006.location = (2.859, -4.99, 5.977)
ob_plane_006.rotation_euler = (1.571, 0.0, 0.0)
ob_plane_006.scale = (0.5, 0.3357, 1.0)
ob_plane_006.lineart.crease_threshold = 0.0
ob_plane_005.location = (2.04, -4.99, 5.977)
ob_plane_005.rotation_euler = (1.571, 0.0, 0.0)
ob_plane_005.scale = (0.5, 0.3357, 1.0)
ob_plane_005.lineart.crease_threshold = 0.0
ob_plane_004.location = (1.53, 4.518, 5.977)
ob_plane_004.rotation_euler = (1.571, 0.0, 1.571)
ob_plane_004.scale = (0.5, 0.3357, 1.0)
ob_plane_004.lineart.crease_threshold = 0.0
ob_plane_003.location = (2.022, 4.99, 5.977)
ob_plane_003.rotation_euler = (1.571, 0.0, 0.0)
ob_plane_003.scale = (0.5, 0.3357, 1.0)
ob_plane_003.lineart.crease_threshold = 0.0
ob_plane_002.location = (2.859, 4.99, 5.977)
ob_plane_002.rotation_euler = (1.571, 0.0, 0.0)
ob_plane_002.scale = (0.5, 0.3357, 1.0)
ob_plane_002.lineart.crease_threshold = 0.0
ob_plane_001.location = (3.67, 4.99, 5.977)
ob_plane_001.rotation_euler = (1.571, 0.0, 0.0)
ob_plane_001.scale = (0.5, 0.3357, 1.0)
ob_plane_001.lineart.crease_threshold = 0.0
ob_plane.location = (4.5, 4.99, 5.977)
ob_plane.rotation_euler = (1.571, 0.0, 0.0)
ob_plane.scale = (0.5, 0.3357, 1.0)
ob_plane.lineart.crease_threshold = 0.0
ob_cylinder_006.location = (-3.349, 1.321, 4.286)
ob_cylinder_006.rotation_euler = (0.0, 1.571, 0.0)
ob_cylinder_006.scale = (0.5, 0.5, 0.125)
ob_cylinder_006.lock_rotation = (False, False, True)
ob_cylinder_006.lineart.crease_threshold = 0.0
ob_cylinder_005.location = (-3.332, 0.6531, 5.313)
ob_cylinder_005.rotation_euler = (0.0, 1.571, 0.0)
ob_cylinder_005.scale = (0.5, 0.5, 0.125)
ob_cylinder_005.lock_rotation = (False, False, True)
ob_cylinder_005.lineart.crease_threshold = 0.0
ob_cylinder_004.location = (-3.406, 1.971, 5.223)
ob_cylinder_004.rotation_euler = (0.0, 1.571, 0.0)
ob_cylinder_004.scale = (0.5, 0.5, 0.125)
ob_cylinder_004.lock_rotation = (False, False, True)
ob_cylinder_004.lineart.crease_threshold = 0.0
ob_cylinder_003.location = (-3.321, 2.751, 4.244)
ob_cylinder_003.rotation_euler = (0.0, 1.571, 0.0)
ob_cylinder_003.scale = (0.5, 0.5, 0.125)
ob_cylinder_003.lock_rotation = (False, False, True)
ob_cylinder_003.lineart.crease_threshold = 0.0
ob_cylinder_002.location = (-3.403, 3.268, 5.17)
ob_cylinder_002.rotation_euler = (0.0, 1.571, 0.0)
ob_cylinder_002.scale = (0.5, 0.5, 0.125)
ob_cylinder_002.lock_rotation = (False, False, True)
ob_cylinder_002.lineart.crease_threshold = 0.0
ob_cylinder_001.location = (-3.706, 2.132, 4.701)
ob_cylinder_001.rotation_euler = (1.571, 0.0, 0.0)
ob_cylinder_001.scale = (0.25, 0.25, 2.0)
ob_cylinder_001.lock_rotation = (True, False, False)
ob_cylinder_001.lineart.crease_threshold = 0.0
ob_cylinder.location = (-3.634, 3.821, 2.653)
ob_cylinder.scale = (0.25, 0.25, 2.0)
ob_cylinder.lineart.crease_threshold = 0.0
ob_cube_001.location = (3.268, 0.0, 3.402)
ob_cube_001.scale = (1.75, 5.0, 2.5)
ob_cube_001.lineart.crease_threshold = 0.0
ob_cube.location = (0.0, 0.0, 0.5)
ob_cube.scale = (5.0, 5.0, 0.5)
ob_cube.lock_rotations_4d = False
ob_cube.empty_display_type = 'ARROWS'
ob_cube.lineart.crease_threshold = 0.0
ob_sun_003.location = (-1.177, -9.342, -1.335)
ob_sun_003.lineart.crease_threshold = 0.0
ob_sun_002.location = (7.516, 4.663, 4.894)
ob_sun_002.lineart.crease_threshold = 0.0
ob_sun_001.location = (2.942, -6.756, -1.875)
ob_sun_001.lineart.crease_threshold = 0.0
ob_sun.location = (8.789, 2.719, 3.927)
ob_sun.lineart.crease_threshold = 0.0
ob_lamp.location = (8.065, 1.005, 5.904)
ob_lamp.rotation_euler = (0.6503, 0.05522, 1.866)
ob_lamp.lock_rotations_4d = False
ob_lamp.empty_display_type = 'ARROWS'
ob_lamp.color = (0.0, 0.0, 0.0, 0.0)
ob_lamp.lineart.crease_threshold = 0.0
ob_camera.location = (7.481, -6.508, 5.344)
ob_camera.rotation_euler = (1.109, 0.01082, 0.8149)
ob_camera.lock_rotations_4d = False
ob_camera.empty_display_type = 'ARROWS'
ob_camera.color = (0.0, 0.0, 0.0, 0.0)
ob_camera.display_type = 'WIRE'
ob_camera.lineart.crease_threshold = 0.0

# ---- collection membership
col_collection_1.objects.link(ob_plane_035)
col_collection_1.objects.link(ob_plane_039)
col_collection_1.objects.link(ob_plane_038)
col_collection_1.objects.link(ob_plane_037)
col_collection_1.objects.link(ob_plane_036)
col_collection_1.objects.link(ob_plane_034)
col_collection_1.objects.link(ob_plane_020)
col_collection_1.objects.link(ob_plane_019)
col_collection_1.objects.link(ob_cube_003)
col_collection_1.objects.link(ob_cube_002)
col_collection_1.objects.link(ob_plane_033)
col_collection_1.objects.link(ob_plane_032)
col_collection_1.objects.link(ob_plane_031)
col_collection_1.objects.link(ob_plane_030)
col_collection_1.objects.link(ob_plane_029)
col_collection_1.objects.link(ob_plane_028)
col_collection_1.objects.link(ob_plane_027)
col_collection_1.objects.link(ob_plane_026)
col_collection_1.objects.link(ob_plane_025)
col_collection_1.objects.link(ob_plane_024)
col_collection_1.objects.link(ob_plane_023)
col_collection_1.objects.link(ob_plane_022)
col_collection_1.objects.link(ob_plane_021)
col_collection_1.objects.link(ob_plane_018)
col_collection_1.objects.link(ob_plane_017)
col_collection_1.objects.link(ob_plane_016)
col_collection_1.objects.link(ob_plane_015)
col_collection_1.objects.link(ob_plane_014)
col_collection_1.objects.link(ob_plane_013)
col_collection_1.objects.link(ob_plane_012)
col_collection_1.objects.link(ob_plane_011)
col_collection_1.objects.link(ob_plane_010)
col_collection_1.objects.link(ob_plane_009)
col_collection_1.objects.link(ob_plane_008)
col_collection_1.objects.link(ob_plane_007)
col_collection_1.objects.link(ob_plane_006)
col_collection_1.objects.link(ob_plane_005)
col_collection_1.objects.link(ob_plane_004)
col_collection_1.objects.link(ob_plane_003)
col_collection_1.objects.link(ob_plane_002)
col_collection_1.objects.link(ob_plane_001)
col_collection_1.objects.link(ob_plane)
col_collection_1.objects.link(ob_cylinder_006)
col_collection_1.objects.link(ob_cylinder_005)
col_collection_1.objects.link(ob_cylinder_004)
col_collection_1.objects.link(ob_cylinder_003)
col_collection_1.objects.link(ob_cylinder_002)
col_collection_1.objects.link(ob_cylinder_001)
col_collection_1.objects.link(ob_cylinder)
col_collection_1.objects.link(ob_cube_001)
col_collection_1.objects.link(ob_cube)
col_collection_2.objects.link(ob_sun_003)
col_collection_2.objects.link(ob_sun_002)
col_collection_2.objects.link(ob_sun_001)
col_collection_2.objects.link(ob_sun)
col_collection_2.objects.link(ob_lamp)
col_collection_2.objects.link(ob_camera)

# ---- scene / render settings (as saved in the file)
scene.camera = ob_camera
scene.frame_start = 1; scene.frame_end = 250; scene.frame_set(1)
scene.render.engine = 'BLENDER_EEVEE_NEXT'
scene.render.resolution_percentage = 50
scene.render.dither_intensity = 0.0
scene.cycles.use_denoising = False
scene.cycles.samples = 10
scene.cycles.sampling_pattern = 'TABULATED_SOBOL'
scene.cycles.light_sampling_threshold = 0.0
scene.cycles.use_adaptive_sampling = False
scene.cycles.use_light_tree = False
scene.cycles.blur_glossy = 0.0
scene.cycles.pixel_filter_type = 'GAUSSIAN'
scene.cycles.sample_clamp_indirect = 0.0
scene.view_settings.view_transform = 'Standard'
bpy.context.view_layer.update()
